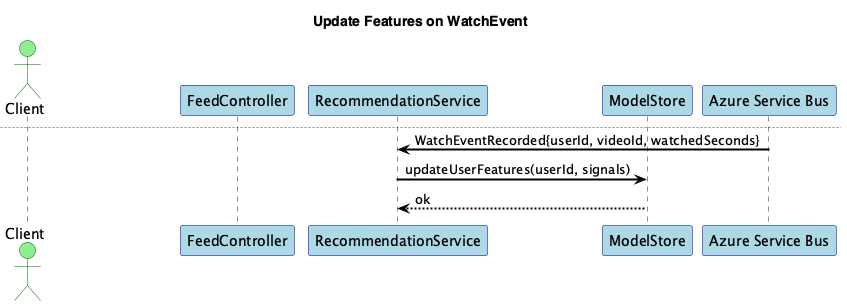

The diagram above was rendered by PlantUML. Its source (embedded in the PNG):
@startuml
title Recommendations Service - Sequences

skinparam shadowing false
skinparam fontName "Helvetica"
skinparam titleFontName "Helvetica"
skinparam legendFontName "Helvetica"
skinparam noteFontName "Helvetica"
skinparam backgroundColor white
skinparam participantBackgroundColor lightblue
skinparam participantBorderColor darkblue
skinparam actorBackgroundColor lightgreen
skinparam actorBorderColor darkgreen
skinparam arrowColor black
skinparam arrowThickness 2
skinparam sequenceArrowThickness 2
skinparam sequenceMessageAlignment left
skinparam sequenceReferenceBackgroundColor lightyellow
skinparam sequenceReferenceBorderColor black


actor Client
participant "FeedController" as C
participant "RecommendationService" as S
participant "ModelStore" as Store
participant "Azure Service Bus" as Bus

== Get Personalized Feed ==
Client -> C: GET /users/{id}/feed?page=1
C -> S: getFeed(userId, page)
S -> Store: getTopN(userId, 50)
Store --> S: [FeedItem]
S --> Client: 200 Page

== Related Videos ==
newpage Related Videos
Client -> C: GET /videos/{id}/related
C -> S: getRelated(videoId)
S -> Store: getRelatedByCoView(videoId)
Store --> S: [FeedItem]
S --> Client: 200 [FeedItemDTO]

== Update Features on WatchEvent ==
newpage Update Features on WatchEvent
Bus -> S: WatchEventRecorded{userId, videoId, watchedSeconds}
S -> Store: updateUserFeatures(userId, signals)
Store --> S: ok

@enduml